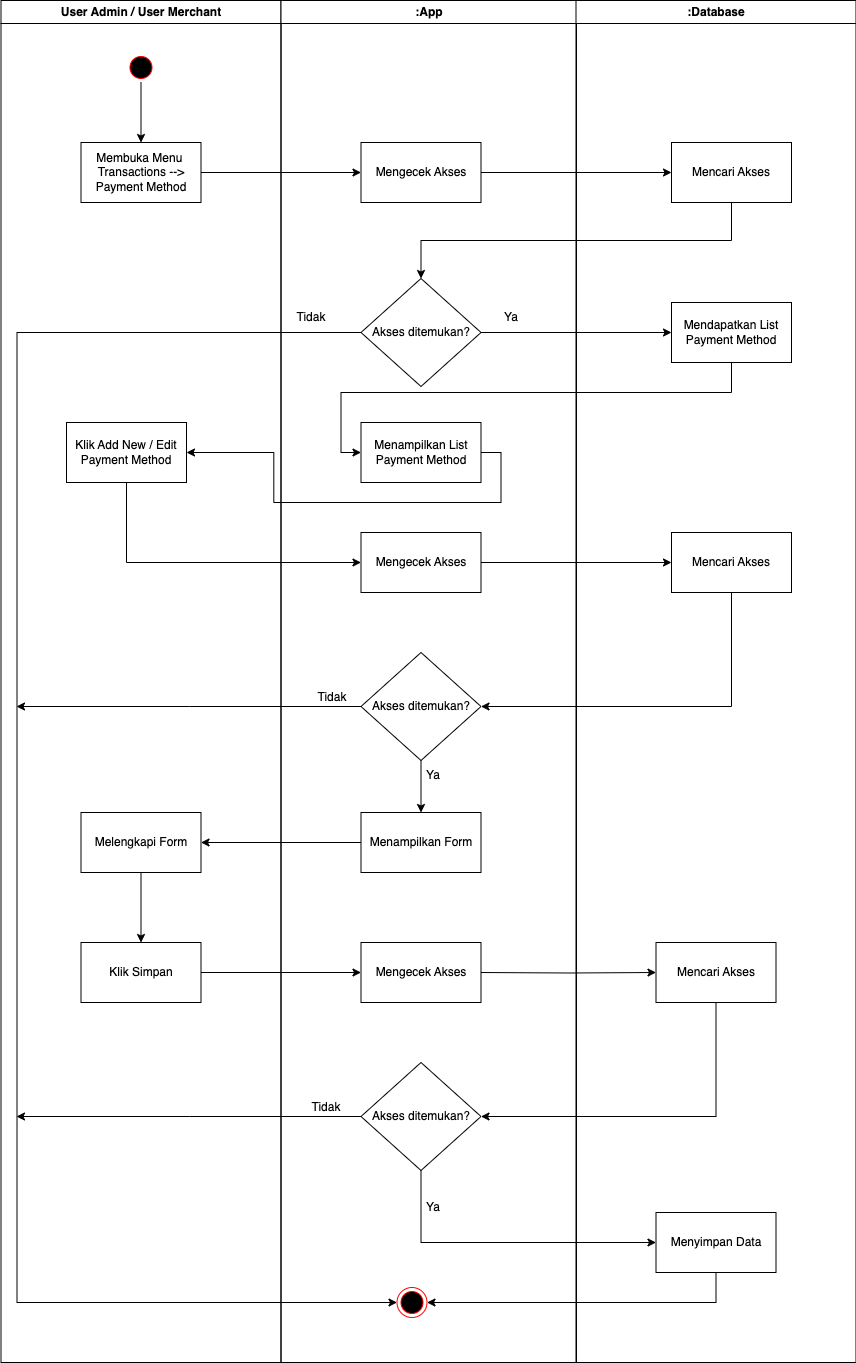

The diagram above was exported from draw.io. Its source (the exported page's mxGraphModel, read from the mxfile embedded in the PNG):
<mxGraphModel dx="954" dy="534" grid="1" gridSize="10" guides="1" tooltips="1" connect="1" arrows="1" fold="1" page="1" pageScale="1" pageWidth="850" pageHeight="1100" math="0" shadow="0">
  <root>
    <mxCell id="0" />
    <mxCell id="1" parent="0" />
    <mxCell id="-_LstrtngAN215C4nDMc-10" value="User Admin / User Merchant" style="swimlane;whiteSpace=wrap;movable=1;resizable=1;rotatable=1;deletable=1;editable=1;connectable=1;resizeHeight=1;resizeWidth=1;" parent="1" vertex="1">
      <mxGeometry x="164.5" y="128" width="280" height="1362" as="geometry">
        <mxRectangle x="164.5" y="128" width="200" height="30" as="alternateBounds" />
      </mxGeometry>
    </mxCell>
    <mxCell id="-_LstrtngAN215C4nDMc-22" style="edgeStyle=orthogonalEdgeStyle;rounded=0;orthogonalLoop=1;jettySize=auto;html=1;exitX=0.5;exitY=1;exitDx=0;exitDy=0;entryX=0.5;entryY=0;entryDx=0;entryDy=0;" parent="-_LstrtngAN215C4nDMc-10" source="-_LstrtngAN215C4nDMc-12" target="-_LstrtngAN215C4nDMc-19" edge="1">
      <mxGeometry relative="1" as="geometry" />
    </mxCell>
    <mxCell id="-_LstrtngAN215C4nDMc-12" value="" style="ellipse;shape=startState;fillColor=#000000;strokeColor=#ff0000;" parent="-_LstrtngAN215C4nDMc-10" vertex="1">
      <mxGeometry x="125" y="52" width="30" height="30" as="geometry" />
    </mxCell>
    <mxCell id="-_LstrtngAN215C4nDMc-19" value="Membuka Menu&amp;nbsp;&lt;br style=&quot;border-color: var(--border-color);&quot;&gt;Transactions --&amp;gt; Payment Method" style="rounded=0;whiteSpace=wrap;html=1;" parent="-_LstrtngAN215C4nDMc-10" vertex="1">
      <mxGeometry x="80" y="142" width="120" height="60" as="geometry" />
    </mxCell>
    <mxCell id="-_LstrtngAN215C4nDMc-42" value="Klik Add New / Edit Payment Method" style="rounded=0;whiteSpace=wrap;html=1;" parent="-_LstrtngAN215C4nDMc-10" vertex="1">
      <mxGeometry x="65.5" y="422" width="120" height="60" as="geometry" />
    </mxCell>
    <mxCell id="GzeUYlqZV-z2DPlNJiRf-6" style="edgeStyle=orthogonalEdgeStyle;rounded=0;orthogonalLoop=1;jettySize=auto;html=1;exitX=0.5;exitY=1;exitDx=0;exitDy=0;entryX=0.5;entryY=0;entryDx=0;entryDy=0;" parent="-_LstrtngAN215C4nDMc-10" source="GzeUYlqZV-z2DPlNJiRf-2" target="-_LstrtngAN215C4nDMc-61" edge="1">
      <mxGeometry relative="1" as="geometry" />
    </mxCell>
    <mxCell id="GzeUYlqZV-z2DPlNJiRf-2" value="Melengkapi Form" style="rounded=0;whiteSpace=wrap;html=1;" parent="-_LstrtngAN215C4nDMc-10" vertex="1">
      <mxGeometry x="80" y="812" width="120" height="60" as="geometry" />
    </mxCell>
    <mxCell id="-_LstrtngAN215C4nDMc-61" value="Klik Simpan" style="rounded=0;whiteSpace=wrap;html=1;" parent="-_LstrtngAN215C4nDMc-10" vertex="1">
      <mxGeometry x="80" y="942" width="120" height="60" as="geometry" />
    </mxCell>
    <mxCell id="-_LstrtngAN215C4nDMc-15" value=":App" style="swimlane;whiteSpace=wrap;movable=1;resizable=1;rotatable=1;deletable=1;editable=1;connectable=1;" parent="1" vertex="1">
      <mxGeometry x="444.5" y="128" width="295.5" height="1362" as="geometry" />
    </mxCell>
    <mxCell id="-_LstrtngAN215C4nDMc-27" value="Mengecek Akses" style="rounded=0;whiteSpace=wrap;html=1;" parent="-_LstrtngAN215C4nDMc-15" vertex="1">
      <mxGeometry x="80" y="142" width="120" height="60" as="geometry" />
    </mxCell>
    <mxCell id="-_LstrtngAN215C4nDMc-28" value="Akses ditemukan?" style="rhombus;whiteSpace=wrap;html=1;" parent="-_LstrtngAN215C4nDMc-15" vertex="1">
      <mxGeometry x="80" y="278" width="120" height="108" as="geometry" />
    </mxCell>
    <mxCell id="-_LstrtngAN215C4nDMc-36" value="Menampilkan List Payment Method" style="rounded=0;whiteSpace=wrap;html=1;direction=west;" parent="-_LstrtngAN215C4nDMc-15" vertex="1">
      <mxGeometry x="80" y="422" width="120" height="60" as="geometry" />
    </mxCell>
    <mxCell id="-_LstrtngAN215C4nDMc-48" value="Mengecek Akses" style="rounded=0;whiteSpace=wrap;html=1;" parent="-_LstrtngAN215C4nDMc-15" vertex="1">
      <mxGeometry x="80" y="532" width="120" height="60" as="geometry" />
    </mxCell>
    <mxCell id="-_LstrtngAN215C4nDMc-21" value="" style="ellipse;shape=endState;fillColor=#000000;strokeColor=#ff0000" parent="-_LstrtngAN215C4nDMc-15" vertex="1">
      <mxGeometry x="116" y="1287" width="30" height="30" as="geometry" />
    </mxCell>
    <mxCell id="-_LstrtngAN215C4nDMc-41" style="edgeStyle=orthogonalEdgeStyle;rounded=0;orthogonalLoop=1;jettySize=auto;html=1;entryX=0;entryY=0.5;entryDx=0;entryDy=0;" parent="-_LstrtngAN215C4nDMc-15" source="-_LstrtngAN215C4nDMc-28" target="-_LstrtngAN215C4nDMc-21" edge="1">
      <mxGeometry relative="1" as="geometry">
        <Array as="points">
          <mxPoint x="-264" y="332" />
          <mxPoint x="-264" y="1302" />
        </Array>
        <mxPoint x="75.5" y="332" as="sourcePoint" />
      </mxGeometry>
    </mxCell>
    <mxCell id="GzeUYlqZV-z2DPlNJiRf-3" style="edgeStyle=orthogonalEdgeStyle;rounded=0;orthogonalLoop=1;jettySize=auto;html=1;exitX=0.5;exitY=1;exitDx=0;exitDy=0;entryX=0.5;entryY=0;entryDx=0;entryDy=0;" parent="-_LstrtngAN215C4nDMc-15" source="-_LstrtngAN215C4nDMc-52" target="GzeUYlqZV-z2DPlNJiRf-1" edge="1">
      <mxGeometry relative="1" as="geometry" />
    </mxCell>
    <mxCell id="-_LstrtngAN215C4nDMc-52" value="Akses ditemukan?" style="rhombus;whiteSpace=wrap;html=1;" parent="-_LstrtngAN215C4nDMc-15" vertex="1">
      <mxGeometry x="80" y="652" width="120" height="108" as="geometry" />
    </mxCell>
    <mxCell id="-_LstrtngAN215C4nDMc-64" value="Ya" style="text;html=1;strokeColor=none;fillColor=none;align=center;verticalAlign=middle;whiteSpace=wrap;rounded=0;" parent="-_LstrtngAN215C4nDMc-15" vertex="1">
      <mxGeometry x="200" y="302" width="60" height="30" as="geometry" />
    </mxCell>
    <mxCell id="-_LstrtngAN215C4nDMc-67" value="Tidak" style="text;html=1;strokeColor=none;fillColor=none;align=center;verticalAlign=middle;whiteSpace=wrap;rounded=0;" parent="-_LstrtngAN215C4nDMc-15" vertex="1">
      <mxGeometry y="302" width="60" height="30" as="geometry" />
    </mxCell>
    <mxCell id="-_LstrtngAN215C4nDMc-68" value="Tidak" style="text;html=1;strokeColor=none;fillColor=none;align=center;verticalAlign=middle;whiteSpace=wrap;rounded=0;" parent="-_LstrtngAN215C4nDMc-15" vertex="1">
      <mxGeometry x="21.5" y="682" width="60" height="30" as="geometry" />
    </mxCell>
    <mxCell id="GzeUYlqZV-z2DPlNJiRf-1" value="Menampilkan Form" style="rounded=0;whiteSpace=wrap;html=1;" parent="-_LstrtngAN215C4nDMc-15" vertex="1">
      <mxGeometry x="80" y="812" width="120" height="60" as="geometry" />
    </mxCell>
    <mxCell id="GzeUYlqZV-z2DPlNJiRf-16" value="Mengecek Akses" style="rounded=0;whiteSpace=wrap;html=1;" parent="-_LstrtngAN215C4nDMc-15" vertex="1">
      <mxGeometry x="80" y="942" width="120" height="60" as="geometry" />
    </mxCell>
    <mxCell id="GzeUYlqZV-z2DPlNJiRf-18" value="Akses ditemukan?" style="rhombus;whiteSpace=wrap;html=1;" parent="-_LstrtngAN215C4nDMc-15" vertex="1">
      <mxGeometry x="80" y="1062" width="120" height="108" as="geometry" />
    </mxCell>
    <mxCell id="GzeUYlqZV-z2DPlNJiRf-25" value="Ya" style="text;html=1;strokeColor=none;fillColor=none;align=center;verticalAlign=middle;whiteSpace=wrap;rounded=0;" parent="-_LstrtngAN215C4nDMc-15" vertex="1">
      <mxGeometry x="122.5" y="760" width="60" height="30" as="geometry" />
    </mxCell>
    <mxCell id="GzeUYlqZV-z2DPlNJiRf-26" value="Ya" style="text;html=1;strokeColor=none;fillColor=none;align=center;verticalAlign=middle;whiteSpace=wrap;rounded=0;" parent="-_LstrtngAN215C4nDMc-15" vertex="1">
      <mxGeometry x="122.5" y="1192" width="60" height="30" as="geometry" />
    </mxCell>
    <mxCell id="GzeUYlqZV-z2DPlNJiRf-27" value="Tidak" style="text;html=1;strokeColor=none;fillColor=none;align=center;verticalAlign=middle;whiteSpace=wrap;rounded=0;" parent="-_LstrtngAN215C4nDMc-15" vertex="1">
      <mxGeometry x="15.5" y="1092" width="60" height="30" as="geometry" />
    </mxCell>
    <mxCell id="-_LstrtngAN215C4nDMc-17" value=":Database" style="swimlane;whiteSpace=wrap;movable=1;resizable=1;rotatable=1;deletable=1;editable=1;connectable=1;" parent="1" vertex="1">
      <mxGeometry x="739.5" y="128" width="280" height="1362" as="geometry" />
    </mxCell>
    <mxCell id="-_LstrtngAN215C4nDMc-26" value="Mencari Akses" style="rounded=0;whiteSpace=wrap;html=1;" parent="-_LstrtngAN215C4nDMc-17" vertex="1">
      <mxGeometry x="95.5" y="142" width="120" height="60" as="geometry" />
    </mxCell>
    <mxCell id="-_LstrtngAN215C4nDMc-29" value="Mendapatkan List Payment Method" style="rounded=0;whiteSpace=wrap;html=1;" parent="-_LstrtngAN215C4nDMc-17" vertex="1">
      <mxGeometry x="95.5" y="302" width="120" height="60" as="geometry" />
    </mxCell>
    <mxCell id="-_LstrtngAN215C4nDMc-49" value="Mencari Akses" style="rounded=0;whiteSpace=wrap;html=1;" parent="-_LstrtngAN215C4nDMc-17" vertex="1">
      <mxGeometry x="95.5" y="532" width="120" height="60" as="geometry" />
    </mxCell>
    <mxCell id="GzeUYlqZV-z2DPlNJiRf-13" value="Mencari Akses" style="rounded=0;whiteSpace=wrap;html=1;" parent="-_LstrtngAN215C4nDMc-17" vertex="1">
      <mxGeometry x="80" y="942" width="120" height="60" as="geometry" />
    </mxCell>
    <mxCell id="GzeUYlqZV-z2DPlNJiRf-22" value="Menyimpan Data" style="rounded=0;whiteSpace=wrap;html=1;" parent="-_LstrtngAN215C4nDMc-17" vertex="1">
      <mxGeometry x="80" y="1212" width="120" height="60" as="geometry" />
    </mxCell>
    <mxCell id="-_LstrtngAN215C4nDMc-37" style="edgeStyle=orthogonalEdgeStyle;rounded=0;orthogonalLoop=1;jettySize=auto;html=1;exitX=0.5;exitY=1;exitDx=0;exitDy=0;entryX=1;entryY=0.5;entryDx=0;entryDy=0;" parent="1" source="-_LstrtngAN215C4nDMc-29" target="-_LstrtngAN215C4nDMc-36" edge="1">
      <mxGeometry relative="1" as="geometry" />
    </mxCell>
    <mxCell id="-_LstrtngAN215C4nDMc-43" style="edgeStyle=orthogonalEdgeStyle;rounded=0;orthogonalLoop=1;jettySize=auto;html=1;exitX=0;exitY=0.5;exitDx=0;exitDy=0;entryX=1;entryY=0.5;entryDx=0;entryDy=0;" parent="1" source="-_LstrtngAN215C4nDMc-36" target="-_LstrtngAN215C4nDMc-42" edge="1">
      <mxGeometry relative="1" as="geometry" />
    </mxCell>
    <mxCell id="-_LstrtngAN215C4nDMc-45" style="edgeStyle=orthogonalEdgeStyle;rounded=0;orthogonalLoop=1;jettySize=auto;html=1;exitX=1;exitY=0.5;exitDx=0;exitDy=0;entryX=0;entryY=0.5;entryDx=0;entryDy=0;" parent="1" source="-_LstrtngAN215C4nDMc-19" target="-_LstrtngAN215C4nDMc-27" edge="1">
      <mxGeometry relative="1" as="geometry" />
    </mxCell>
    <mxCell id="-_LstrtngAN215C4nDMc-46" style="edgeStyle=orthogonalEdgeStyle;rounded=0;orthogonalLoop=1;jettySize=auto;html=1;exitX=1;exitY=0.5;exitDx=0;exitDy=0;entryX=0;entryY=0.5;entryDx=0;entryDy=0;" parent="1" source="-_LstrtngAN215C4nDMc-27" target="-_LstrtngAN215C4nDMc-26" edge="1">
      <mxGeometry relative="1" as="geometry" />
    </mxCell>
    <mxCell id="-_LstrtngAN215C4nDMc-54" style="edgeStyle=orthogonalEdgeStyle;rounded=0;orthogonalLoop=1;jettySize=auto;html=1;exitX=0.5;exitY=1;exitDx=0;exitDy=0;entryX=0;entryY=0.5;entryDx=0;entryDy=0;" parent="1" source="-_LstrtngAN215C4nDMc-42" target="-_LstrtngAN215C4nDMc-48" edge="1">
      <mxGeometry relative="1" as="geometry" />
    </mxCell>
    <mxCell id="-_LstrtngAN215C4nDMc-55" style="edgeStyle=orthogonalEdgeStyle;rounded=0;orthogonalLoop=1;jettySize=auto;html=1;exitX=1;exitY=0.5;exitDx=0;exitDy=0;entryX=0;entryY=0.5;entryDx=0;entryDy=0;" parent="1" source="-_LstrtngAN215C4nDMc-48" target="-_LstrtngAN215C4nDMc-49" edge="1">
      <mxGeometry relative="1" as="geometry" />
    </mxCell>
    <mxCell id="-_LstrtngAN215C4nDMc-56" style="edgeStyle=orthogonalEdgeStyle;rounded=0;orthogonalLoop=1;jettySize=auto;html=1;exitX=0.5;exitY=1;exitDx=0;exitDy=0;entryX=1;entryY=0.5;entryDx=0;entryDy=0;" parent="1" source="-_LstrtngAN215C4nDMc-49" target="-_LstrtngAN215C4nDMc-52" edge="1">
      <mxGeometry relative="1" as="geometry" />
    </mxCell>
    <mxCell id="-_LstrtngAN215C4nDMc-57" style="edgeStyle=orthogonalEdgeStyle;rounded=0;orthogonalLoop=1;jettySize=auto;html=1;exitX=0;exitY=0.5;exitDx=0;exitDy=0;" parent="1" source="-_LstrtngAN215C4nDMc-52" edge="1">
      <mxGeometry relative="1" as="geometry">
        <mxPoint x="180" y="834" as="targetPoint" />
      </mxGeometry>
    </mxCell>
    <mxCell id="-_LstrtngAN215C4nDMc-65" style="edgeStyle=orthogonalEdgeStyle;rounded=0;orthogonalLoop=1;jettySize=auto;html=1;exitX=0.5;exitY=1;exitDx=0;exitDy=0;entryX=0.5;entryY=0;entryDx=0;entryDy=0;" parent="1" source="-_LstrtngAN215C4nDMc-26" target="-_LstrtngAN215C4nDMc-28" edge="1">
      <mxGeometry relative="1" as="geometry" />
    </mxCell>
    <mxCell id="-_LstrtngAN215C4nDMc-66" style="edgeStyle=orthogonalEdgeStyle;rounded=0;orthogonalLoop=1;jettySize=auto;html=1;exitX=1;exitY=0.5;exitDx=0;exitDy=0;entryX=0;entryY=0.5;entryDx=0;entryDy=0;" parent="1" source="-_LstrtngAN215C4nDMc-28" target="-_LstrtngAN215C4nDMc-29" edge="1">
      <mxGeometry relative="1" as="geometry" />
    </mxCell>
    <mxCell id="GzeUYlqZV-z2DPlNJiRf-4" style="edgeStyle=orthogonalEdgeStyle;rounded=0;orthogonalLoop=1;jettySize=auto;html=1;exitX=0;exitY=0.5;exitDx=0;exitDy=0;entryX=1;entryY=0.5;entryDx=0;entryDy=0;" parent="1" source="GzeUYlqZV-z2DPlNJiRf-1" target="GzeUYlqZV-z2DPlNJiRf-2" edge="1">
      <mxGeometry relative="1" as="geometry" />
    </mxCell>
    <mxCell id="GzeUYlqZV-z2DPlNJiRf-10" style="edgeStyle=orthogonalEdgeStyle;rounded=0;orthogonalLoop=1;jettySize=auto;html=1;exitX=1;exitY=0.5;exitDx=0;exitDy=0;entryX=0;entryY=0.5;entryDx=0;entryDy=0;" parent="1" source="-_LstrtngAN215C4nDMc-61" edge="1">
      <mxGeometry relative="1" as="geometry">
        <mxPoint x="524.5" y="1100" as="targetPoint" />
      </mxGeometry>
    </mxCell>
    <mxCell id="GzeUYlqZV-z2DPlNJiRf-14" style="edgeStyle=orthogonalEdgeStyle;rounded=0;orthogonalLoop=1;jettySize=auto;html=1;exitX=1;exitY=0.5;exitDx=0;exitDy=0;entryX=0;entryY=0.5;entryDx=0;entryDy=0;" parent="1" target="GzeUYlqZV-z2DPlNJiRf-13" edge="1">
      <mxGeometry relative="1" as="geometry">
        <mxPoint x="644.5" y="1100" as="sourcePoint" />
      </mxGeometry>
    </mxCell>
    <mxCell id="GzeUYlqZV-z2DPlNJiRf-19" style="edgeStyle=orthogonalEdgeStyle;rounded=0;orthogonalLoop=1;jettySize=auto;html=1;exitX=0.5;exitY=1;exitDx=0;exitDy=0;entryX=1;entryY=0.5;entryDx=0;entryDy=0;" parent="1" source="GzeUYlqZV-z2DPlNJiRf-13" target="GzeUYlqZV-z2DPlNJiRf-18" edge="1">
      <mxGeometry relative="1" as="geometry" />
    </mxCell>
    <mxCell id="GzeUYlqZV-z2DPlNJiRf-21" style="edgeStyle=orthogonalEdgeStyle;rounded=0;orthogonalLoop=1;jettySize=auto;html=1;exitX=0;exitY=0.5;exitDx=0;exitDy=0;" parent="1" source="GzeUYlqZV-z2DPlNJiRf-18" edge="1">
      <mxGeometry relative="1" as="geometry">
        <mxPoint x="180" y="1244" as="targetPoint" />
      </mxGeometry>
    </mxCell>
    <mxCell id="GzeUYlqZV-z2DPlNJiRf-23" style="edgeStyle=orthogonalEdgeStyle;rounded=0;orthogonalLoop=1;jettySize=auto;html=1;exitX=0.5;exitY=1;exitDx=0;exitDy=0;entryX=0;entryY=0.5;entryDx=0;entryDy=0;" parent="1" source="GzeUYlqZV-z2DPlNJiRf-18" target="GzeUYlqZV-z2DPlNJiRf-22" edge="1">
      <mxGeometry relative="1" as="geometry" />
    </mxCell>
    <mxCell id="GzeUYlqZV-z2DPlNJiRf-24" style="edgeStyle=orthogonalEdgeStyle;rounded=0;orthogonalLoop=1;jettySize=auto;html=1;exitX=0.5;exitY=1;exitDx=0;exitDy=0;entryX=1;entryY=0.5;entryDx=0;entryDy=0;" parent="1" source="GzeUYlqZV-z2DPlNJiRf-22" target="-_LstrtngAN215C4nDMc-21" edge="1">
      <mxGeometry relative="1" as="geometry" />
    </mxCell>
  </root>
</mxGraphModel>